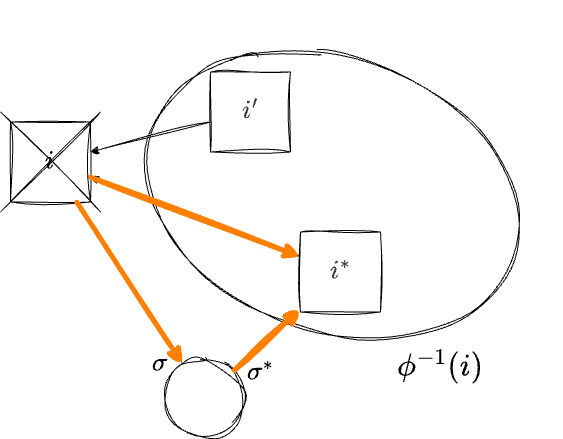

The diagram above was exported from draw.io. Its source (the exported page's mxGraphModel, read from the mxfile embedded in the PNG):
<mxGraphModel dx="805" dy="1449" grid="1" gridSize="10" guides="1" tooltips="1" connect="1" arrows="1" fold="1" page="1" pageScale="1" pageWidth="1600" pageHeight="900" math="1" shadow="0">
  <root>
    <mxCell id="0" />
    <mxCell id="1" parent="0" />
    <mxCell id="40" value="" style="ellipse;whiteSpace=wrap;html=1;hachureGap=4;fontFamily=Architects Daughter;fontSource=https%3A%2F%2Ffonts.googleapis.com%2Fcss%3Ffamily%3DArchitects%2BDaughter;fontSize=11;fontColor=default;labelBackgroundColor=default;fillColor=none;sketch=1;curveFitting=1;jiggle=2;rotation=20;flipH=0;flipV=0;" parent="1" vertex="1">
      <mxGeometry x="499.29" y="479.98" width="386.66" height="272.66" as="geometry" />
    </mxCell>
    <mxCell id="43" style="edgeStyle=none;shape=connector;rounded=0;sketch=1;hachureGap=4;jiggle=2;curveFitting=1;orthogonalLoop=1;jettySize=auto;html=1;strokeColor=default;align=center;verticalAlign=middle;fontFamily=Architects Daughter;fontSource=https%3A%2F%2Ffonts.googleapis.com%2Fcss%3Ffamily%3DArchitects%2BDaughter;fontSize=11;fontColor=default;labelBackgroundColor=default;endArrow=classic;" parent="1" source="44" target="46" edge="1">
      <mxGeometry relative="1" as="geometry">
        <mxPoint x="430" y="663.49" as="targetPoint" />
      </mxGeometry>
    </mxCell>
    <mxCell id="44" value="&lt;span style=&quot;color: rgb(63, 63, 63); font-size: 25px;&quot;&gt;\(i^*\)&lt;/span&gt;" style="whiteSpace=wrap;html=1;aspect=fixed;sketch=1;hachureGap=4;jiggle=2;curveFitting=1;fontFamily=Architects Daughter;fontSource=https%3A%2F%2Ffonts.googleapis.com%2Fcss%3Ffamily%3DArchitects%2BDaughter;" parent="1" vertex="1">
      <mxGeometry x="660" y="653.49" width="80" height="80" as="geometry" />
    </mxCell>
    <mxCell id="46" value="&lt;span style=&quot;font-size: 25px;&quot;&gt;\(i\)&lt;/span&gt;" style="whiteSpace=wrap;html=1;aspect=fixed;sketch=1;hachureGap=4;jiggle=2;curveFitting=1;fontFamily=Architects Daughter;fontSource=https%3A%2F%2Ffonts.googleapis.com%2Fcss%3Ffamily%3DArchitects%2BDaughter;fillColor=#FFFFFF;" parent="1" vertex="1">
      <mxGeometry x="370" y="543.49" width="80" height="80" as="geometry" />
    </mxCell>
    <mxCell id="47" style="edgeStyle=none;html=1;sketch=1;curveFitting=1;jiggle=2;" parent="1" source="48" target="46" edge="1">
      <mxGeometry relative="1" as="geometry" />
    </mxCell>
    <mxCell id="48" value="&lt;span style=&quot;color: rgb(63, 63, 63); font-size: 25px;&quot;&gt;\(i'\)&lt;/span&gt;" style="whiteSpace=wrap;html=1;aspect=fixed;sketch=1;hachureGap=4;jiggle=2;curveFitting=1;fontFamily=Architects Daughter;fontSource=https%3A%2F%2Ffonts.googleapis.com%2Fcss%3Ffamily%3DArchitects%2BDaughter;fillStyle=auto;fillColor=#FFFFFF;" parent="1" vertex="1">
      <mxGeometry x="570" y="493.49" width="80" height="80" as="geometry" />
    </mxCell>
    <mxCell id="53" style="edgeStyle=none;shape=connector;rounded=1;sketch=1;jiggle=2;curveFitting=1;html=1;strokeColor=default;align=center;verticalAlign=middle;fontFamily=Helvetica;fontSize=12;fontColor=default;labelBackgroundColor=default;endArrow=none;endFill=0;" parent="1" source="55" target="46" edge="1">
      <mxGeometry relative="1" as="geometry" />
    </mxCell>
    <mxCell id="54" style="edgeStyle=none;shape=connector;rounded=1;sketch=1;jiggle=2;curveFitting=1;html=1;strokeColor=default;align=center;verticalAlign=middle;fontFamily=Helvetica;fontSize=12;fontColor=default;labelBackgroundColor=default;endArrow=none;endFill=0;dashed=1;" parent="1" source="55" target="44" edge="1">
      <mxGeometry relative="1" as="geometry" />
    </mxCell>
    <mxCell id="55" value="" style="ellipse;whiteSpace=wrap;html=1;aspect=fixed;sketch=1;curveFitting=1;jiggle=2;" parent="1" vertex="1">
      <mxGeometry x="524.29" y="779.15" width="80" height="80" as="geometry" />
    </mxCell>
    <mxCell id="63" value="&lt;font style=&quot;font-size: 25px;&quot;&gt;\(\sigma\)&lt;/font&gt;" style="text;html=1;whiteSpace=wrap;strokeColor=none;fillColor=none;align=center;verticalAlign=middle;rounded=0;fontFamily=Architects Daughter;fontSource=https%3A%2F%2Ffonts.googleapis.com%2Fcss%3Ffamily%3DArchitects%2BDaughter;fontSize=11;fontColor=default;labelBackgroundColor=default;" parent="1" vertex="1">
      <mxGeometry x="489.99999999999994" y="770" width="60" height="30" as="geometry" />
    </mxCell>
    <mxCell id="65" value="" style="group" parent="1" vertex="1" connectable="0">
      <mxGeometry x="360" y="533.49" width="100" height="100" as="geometry" />
    </mxCell>
    <mxCell id="66" value="" style="endArrow=none;html=1;rounded=0;sketch=1;hachureGap=4;jiggle=2;curveFitting=1;strokeColor=default;align=center;verticalAlign=middle;fontFamily=Architects Daughter;fontSource=https%3A%2F%2Ffonts.googleapis.com%2Fcss%3Ffamily%3DArchitects%2BDaughter;fontSize=11;fontColor=default;labelBackgroundColor=default;" parent="65" edge="1">
      <mxGeometry width="50" height="50" relative="1" as="geometry">
        <mxPoint y="100" as="sourcePoint" />
        <mxPoint x="100" as="targetPoint" />
      </mxGeometry>
    </mxCell>
    <mxCell id="67" value="" style="endArrow=none;html=1;rounded=0;sketch=1;hachureGap=4;jiggle=2;curveFitting=1;strokeColor=default;align=center;verticalAlign=middle;fontFamily=Architects Daughter;fontSource=https%3A%2F%2Ffonts.googleapis.com%2Fcss%3Ffamily%3DArchitects%2BDaughter;fontSize=11;fontColor=default;labelBackgroundColor=default;" parent="65" edge="1">
      <mxGeometry width="50" height="50" relative="1" as="geometry">
        <mxPoint x="100" y="100" as="sourcePoint" />
        <mxPoint as="targetPoint" />
      </mxGeometry>
    </mxCell>
    <mxCell id="78" value="&lt;font style=&quot;font-size: 25px;&quot;&gt;\(\sigma^*\)&lt;/font&gt;" style="text;html=1;whiteSpace=wrap;strokeColor=none;fillColor=none;align=center;verticalAlign=middle;rounded=0;fontFamily=Architects Daughter;fontSource=https%3A%2F%2Ffonts.googleapis.com%2Fcss%3Ffamily%3DArchitects%2BDaughter;fontSize=11;fontColor=default;labelBackgroundColor=default;" parent="1" vertex="1">
      <mxGeometry x="590" y="779.15" width="60" height="30" as="geometry" />
    </mxCell>
    <mxCell id="80" value="&lt;font style=&quot;font-size: 30px; color: rgb(0, 0, 0);&quot;&gt;\(\phi^{-1}(i)\)&lt;/font&gt;" style="text;html=1;whiteSpace=wrap;strokeColor=none;fillColor=none;align=center;verticalAlign=middle;rounded=0;fontFamily=Architects Daughter;fontSource=https%3A%2F%2Ffonts.googleapis.com%2Fcss%3Ffamily%3DArchitects%2BDaughter;fontSize=11;fontColor=default;labelBackgroundColor=default;" parent="1" vertex="1">
      <mxGeometry x="770.0000000000001" y="772.64" width="60" height="30" as="geometry" />
    </mxCell>
    <mxCell id="85" style="edgeStyle=none;html=1;strokeWidth=5;sketch=1;curveFitting=1;jiggle=2;strokeColor=#FF8000;" parent="1" source="46" target="55" edge="1">
      <mxGeometry relative="1" as="geometry">
        <mxPoint x="552" y="796" as="sourcePoint" />
        <mxPoint x="446" y="633" as="targetPoint" />
      </mxGeometry>
    </mxCell>
    <mxCell id="86" style="edgeStyle=none;html=1;strokeWidth=5;sketch=1;curveFitting=1;jiggle=2;strokeColor=#FF8000;" parent="1" source="46" target="44" edge="1">
      <mxGeometry relative="1" as="geometry">
        <mxPoint x="460" y="583" as="sourcePoint" />
        <mxPoint x="580" y="553" as="targetPoint" />
      </mxGeometry>
    </mxCell>
    <mxCell id="87" style="edgeStyle=none;html=1;strokeWidth=5;sketch=1;curveFitting=1;jiggle=2;strokeColor=#FF8000;" edge="1" parent="1" source="55" target="44">
      <mxGeometry relative="1" as="geometry">
        <mxPoint x="446" y="633" as="sourcePoint" />
        <mxPoint x="552" y="796" as="targetPoint" />
      </mxGeometry>
    </mxCell>
  </root>
</mxGraphModel>